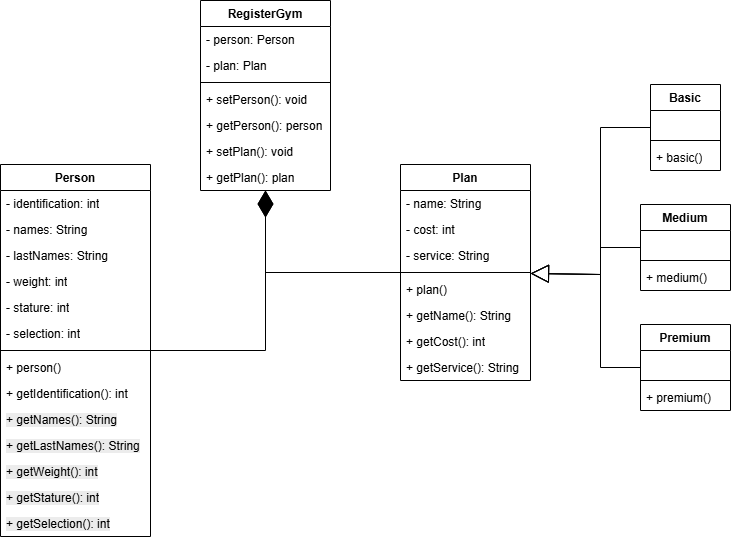

The diagram above was exported from draw.io. Its source (the exported page's mxGraphModel, read from the mxfile embedded in the PNG):
<mxGraphModel dx="1111" dy="431" grid="1" gridSize="10" guides="1" tooltips="1" connect="1" arrows="1" fold="1" page="1" pageScale="1" pageWidth="827" pageHeight="1169" math="0" shadow="0">
  <root>
    <mxCell id="0" />
    <mxCell id="1" parent="0" />
    <mxCell id="eiZIiwb7XxcZJyhcGwLT-1" value="Person" style="swimlane;fontStyle=1;align=center;verticalAlign=top;childLayout=stackLayout;horizontal=1;startSize=26;horizontalStack=0;resizeParent=1;resizeParentMax=0;resizeLast=0;collapsible=1;marginBottom=0;whiteSpace=wrap;html=1;" parent="1" vertex="1">
      <mxGeometry x="40" y="200" width="150" height="372" as="geometry" />
    </mxCell>
    <mxCell id="eiZIiwb7XxcZJyhcGwLT-2" value="- identification: int" style="text;strokeColor=none;fillColor=none;align=left;verticalAlign=top;spacingLeft=4;spacingRight=4;overflow=hidden;rotatable=0;points=[[0,0.5],[1,0.5]];portConstraint=eastwest;whiteSpace=wrap;html=1;" parent="eiZIiwb7XxcZJyhcGwLT-1" vertex="1">
      <mxGeometry y="26" width="150" height="26" as="geometry" />
    </mxCell>
    <mxCell id="eiZIiwb7XxcZJyhcGwLT-29" value="- names: String" style="text;strokeColor=none;fillColor=none;align=left;verticalAlign=top;spacingLeft=4;spacingRight=4;overflow=hidden;rotatable=0;points=[[0,0.5],[1,0.5]];portConstraint=eastwest;whiteSpace=wrap;html=1;" parent="eiZIiwb7XxcZJyhcGwLT-1" vertex="1">
      <mxGeometry y="52" width="150" height="26" as="geometry" />
    </mxCell>
    <mxCell id="eiZIiwb7XxcZJyhcGwLT-28" value="- lastNames: String" style="text;strokeColor=none;fillColor=none;align=left;verticalAlign=top;spacingLeft=4;spacingRight=4;overflow=hidden;rotatable=0;points=[[0,0.5],[1,0.5]];portConstraint=eastwest;whiteSpace=wrap;html=1;" parent="eiZIiwb7XxcZJyhcGwLT-1" vertex="1">
      <mxGeometry y="78" width="150" height="26" as="geometry" />
    </mxCell>
    <mxCell id="eiZIiwb7XxcZJyhcGwLT-27" value="- weight: int" style="text;strokeColor=none;fillColor=none;align=left;verticalAlign=top;spacingLeft=4;spacingRight=4;overflow=hidden;rotatable=0;points=[[0,0.5],[1,0.5]];portConstraint=eastwest;whiteSpace=wrap;html=1;" parent="eiZIiwb7XxcZJyhcGwLT-1" vertex="1">
      <mxGeometry y="104" width="150" height="26" as="geometry" />
    </mxCell>
    <mxCell id="eiZIiwb7XxcZJyhcGwLT-26" value="- stature: int" style="text;strokeColor=none;fillColor=none;align=left;verticalAlign=top;spacingLeft=4;spacingRight=4;overflow=hidden;rotatable=0;points=[[0,0.5],[1,0.5]];portConstraint=eastwest;whiteSpace=wrap;html=1;" parent="eiZIiwb7XxcZJyhcGwLT-1" vertex="1">
      <mxGeometry y="130" width="150" height="26" as="geometry" />
    </mxCell>
    <mxCell id="eiZIiwb7XxcZJyhcGwLT-25" value="- selection: int" style="text;strokeColor=none;fillColor=none;align=left;verticalAlign=top;spacingLeft=4;spacingRight=4;overflow=hidden;rotatable=0;points=[[0,0.5],[1,0.5]];portConstraint=eastwest;whiteSpace=wrap;html=1;" parent="eiZIiwb7XxcZJyhcGwLT-1" vertex="1">
      <mxGeometry y="156" width="150" height="26" as="geometry" />
    </mxCell>
    <mxCell id="eiZIiwb7XxcZJyhcGwLT-3" value="" style="line;strokeWidth=1;fillColor=none;align=left;verticalAlign=middle;spacingTop=-1;spacingLeft=3;spacingRight=3;rotatable=0;labelPosition=right;points=[];portConstraint=eastwest;strokeColor=inherit;" parent="eiZIiwb7XxcZJyhcGwLT-1" vertex="1">
      <mxGeometry y="182" width="150" height="8" as="geometry" />
    </mxCell>
    <mxCell id="eiZIiwb7XxcZJyhcGwLT-4" value="+ person()" style="text;strokeColor=none;fillColor=none;align=left;verticalAlign=top;spacingLeft=4;spacingRight=4;overflow=hidden;rotatable=0;points=[[0,0.5],[1,0.5]];portConstraint=eastwest;whiteSpace=wrap;html=1;" parent="eiZIiwb7XxcZJyhcGwLT-1" vertex="1">
      <mxGeometry y="190" width="150" height="26" as="geometry" />
    </mxCell>
    <mxCell id="OhccNZCICnzGB2EFoZ97-6" value="+ getIdentification(): int" style="text;strokeColor=none;fillColor=none;align=left;verticalAlign=top;spacingLeft=4;spacingRight=4;overflow=hidden;rotatable=0;points=[[0,0.5],[1,0.5]];portConstraint=eastwest;whiteSpace=wrap;html=1;" parent="eiZIiwb7XxcZJyhcGwLT-1" vertex="1">
      <mxGeometry y="216" width="150" height="26" as="geometry" />
    </mxCell>
    <mxCell id="OhccNZCICnzGB2EFoZ97-5" value="&lt;span style=&quot;color: rgb(0, 0, 0); font-family: Helvetica; font-size: 12px; font-style: normal; font-variant-ligatures: normal; font-variant-caps: normal; font-weight: 400; letter-spacing: normal; orphans: 2; text-align: left; text-indent: 0px; text-transform: none; widows: 2; word-spacing: 0px; -webkit-text-stroke-width: 0px; white-space: normal; background-color: rgb(236, 236, 236); text-decoration-thickness: initial; text-decoration-style: initial; text-decoration-color: initial; float: none; display: inline !important;&quot;&gt;+ getNames(): String&lt;/span&gt;" style="text;strokeColor=none;fillColor=none;align=left;verticalAlign=top;spacingLeft=4;spacingRight=4;overflow=hidden;rotatable=0;points=[[0,0.5],[1,0.5]];portConstraint=eastwest;whiteSpace=wrap;html=1;" parent="eiZIiwb7XxcZJyhcGwLT-1" vertex="1">
      <mxGeometry y="242" width="150" height="26" as="geometry" />
    </mxCell>
    <mxCell id="OhccNZCICnzGB2EFoZ97-4" value="&lt;span style=&quot;color: rgb(0, 0, 0); font-family: Helvetica; font-size: 12px; font-style: normal; font-variant-ligatures: normal; font-variant-caps: normal; font-weight: 400; letter-spacing: normal; orphans: 2; text-align: left; text-indent: 0px; text-transform: none; widows: 2; word-spacing: 0px; -webkit-text-stroke-width: 0px; white-space: normal; background-color: rgb(236, 236, 236); text-decoration-thickness: initial; text-decoration-style: initial; text-decoration-color: initial; float: none; display: inline !important;&quot;&gt;+ getLastNames(): String&lt;/span&gt;" style="text;strokeColor=none;fillColor=none;align=left;verticalAlign=top;spacingLeft=4;spacingRight=4;overflow=hidden;rotatable=0;points=[[0,0.5],[1,0.5]];portConstraint=eastwest;whiteSpace=wrap;html=1;" parent="eiZIiwb7XxcZJyhcGwLT-1" vertex="1">
      <mxGeometry y="268" width="150" height="26" as="geometry" />
    </mxCell>
    <mxCell id="OhccNZCICnzGB2EFoZ97-3" value="&lt;span style=&quot;color: rgb(0, 0, 0); font-family: Helvetica; font-size: 12px; font-style: normal; font-variant-ligatures: normal; font-variant-caps: normal; font-weight: 400; letter-spacing: normal; orphans: 2; text-align: left; text-indent: 0px; text-transform: none; widows: 2; word-spacing: 0px; -webkit-text-stroke-width: 0px; white-space: normal; background-color: rgb(236, 236, 236); text-decoration-thickness: initial; text-decoration-style: initial; text-decoration-color: initial; float: none; display: inline !important;&quot;&gt;+ getWeight(): int&lt;/span&gt;" style="text;strokeColor=none;fillColor=none;align=left;verticalAlign=top;spacingLeft=4;spacingRight=4;overflow=hidden;rotatable=0;points=[[0,0.5],[1,0.5]];portConstraint=eastwest;whiteSpace=wrap;html=1;" parent="eiZIiwb7XxcZJyhcGwLT-1" vertex="1">
      <mxGeometry y="294" width="150" height="26" as="geometry" />
    </mxCell>
    <mxCell id="OhccNZCICnzGB2EFoZ97-2" value="&lt;span style=&quot;color: rgb(0, 0, 0); font-family: Helvetica; font-size: 12px; font-style: normal; font-variant-ligatures: normal; font-variant-caps: normal; font-weight: 400; letter-spacing: normal; orphans: 2; text-align: left; text-indent: 0px; text-transform: none; widows: 2; word-spacing: 0px; -webkit-text-stroke-width: 0px; white-space: normal; background-color: rgb(236, 236, 236); text-decoration-thickness: initial; text-decoration-style: initial; text-decoration-color: initial; float: none; display: inline !important;&quot;&gt;+ getStature(): int&lt;/span&gt;" style="text;strokeColor=none;fillColor=none;align=left;verticalAlign=top;spacingLeft=4;spacingRight=4;overflow=hidden;rotatable=0;points=[[0,0.5],[1,0.5]];portConstraint=eastwest;whiteSpace=wrap;html=1;" parent="eiZIiwb7XxcZJyhcGwLT-1" vertex="1">
      <mxGeometry y="320" width="150" height="26" as="geometry" />
    </mxCell>
    <mxCell id="OhccNZCICnzGB2EFoZ97-1" value="&lt;span style=&quot;color: rgb(0, 0, 0); font-family: Helvetica; font-size: 12px; font-style: normal; font-variant-ligatures: normal; font-variant-caps: normal; font-weight: 400; letter-spacing: normal; orphans: 2; text-align: left; text-indent: 0px; text-transform: none; widows: 2; word-spacing: 0px; -webkit-text-stroke-width: 0px; white-space: normal; background-color: rgb(236, 236, 236); text-decoration-thickness: initial; text-decoration-style: initial; text-decoration-color: initial; float: none; display: inline !important;&quot;&gt;+ getSelection(): int&lt;/span&gt;" style="text;strokeColor=none;fillColor=none;align=left;verticalAlign=top;spacingLeft=4;spacingRight=4;overflow=hidden;rotatable=0;points=[[0,0.5],[1,0.5]];portConstraint=eastwest;whiteSpace=wrap;html=1;" parent="eiZIiwb7XxcZJyhcGwLT-1" vertex="1">
      <mxGeometry y="346" width="150" height="26" as="geometry" />
    </mxCell>
    <mxCell id="eiZIiwb7XxcZJyhcGwLT-5" value="RegisterGym" style="swimlane;fontStyle=1;align=center;verticalAlign=top;childLayout=stackLayout;horizontal=1;startSize=26;horizontalStack=0;resizeParent=1;resizeParentMax=0;resizeLast=0;collapsible=1;marginBottom=0;whiteSpace=wrap;html=1;" parent="1" vertex="1">
      <mxGeometry x="240" y="36" width="130" height="190" as="geometry" />
    </mxCell>
    <mxCell id="eiZIiwb7XxcZJyhcGwLT-6" value="- person: Person" style="text;strokeColor=none;fillColor=none;align=left;verticalAlign=top;spacingLeft=4;spacingRight=4;overflow=hidden;rotatable=0;points=[[0,0.5],[1,0.5]];portConstraint=eastwest;whiteSpace=wrap;html=1;" parent="eiZIiwb7XxcZJyhcGwLT-5" vertex="1">
      <mxGeometry y="26" width="130" height="26" as="geometry" />
    </mxCell>
    <mxCell id="e9J2Wk5PWmIPKK3QGFEB-1" value="- plan: Plan" style="text;strokeColor=none;fillColor=none;align=left;verticalAlign=top;spacingLeft=4;spacingRight=4;overflow=hidden;rotatable=0;points=[[0,0.5],[1,0.5]];portConstraint=eastwest;whiteSpace=wrap;html=1;" parent="eiZIiwb7XxcZJyhcGwLT-5" vertex="1">
      <mxGeometry y="52" width="130" height="26" as="geometry" />
    </mxCell>
    <mxCell id="eiZIiwb7XxcZJyhcGwLT-7" value="" style="line;strokeWidth=1;fillColor=none;align=left;verticalAlign=middle;spacingTop=-1;spacingLeft=3;spacingRight=3;rotatable=0;labelPosition=right;points=[];portConstraint=eastwest;strokeColor=inherit;" parent="eiZIiwb7XxcZJyhcGwLT-5" vertex="1">
      <mxGeometry y="78" width="130" height="8" as="geometry" />
    </mxCell>
    <mxCell id="eiZIiwb7XxcZJyhcGwLT-8" value="+ setPerson(): void" style="text;strokeColor=none;fillColor=none;align=left;verticalAlign=top;spacingLeft=4;spacingRight=4;overflow=hidden;rotatable=0;points=[[0,0.5],[1,0.5]];portConstraint=eastwest;whiteSpace=wrap;html=1;" parent="eiZIiwb7XxcZJyhcGwLT-5" vertex="1">
      <mxGeometry y="86" width="130" height="26" as="geometry" />
    </mxCell>
    <mxCell id="wVUaJXAdwfn2ZFessMeX-3" value="+ getPerson(): person" style="text;strokeColor=none;fillColor=none;align=left;verticalAlign=top;spacingLeft=4;spacingRight=4;overflow=hidden;rotatable=0;points=[[0,0.5],[1,0.5]];portConstraint=eastwest;whiteSpace=wrap;html=1;" parent="eiZIiwb7XxcZJyhcGwLT-5" vertex="1">
      <mxGeometry y="112" width="130" height="26" as="geometry" />
    </mxCell>
    <mxCell id="wVUaJXAdwfn2ZFessMeX-2" value="+ setPlan(): void" style="text;strokeColor=none;fillColor=none;align=left;verticalAlign=top;spacingLeft=4;spacingRight=4;overflow=hidden;rotatable=0;points=[[0,0.5],[1,0.5]];portConstraint=eastwest;whiteSpace=wrap;html=1;" parent="eiZIiwb7XxcZJyhcGwLT-5" vertex="1">
      <mxGeometry y="138" width="130" height="26" as="geometry" />
    </mxCell>
    <mxCell id="wVUaJXAdwfn2ZFessMeX-1" value="+ getPlan(): plan" style="text;strokeColor=none;fillColor=none;align=left;verticalAlign=top;spacingLeft=4;spacingRight=4;overflow=hidden;rotatable=0;points=[[0,0.5],[1,0.5]];portConstraint=eastwest;whiteSpace=wrap;html=1;" parent="eiZIiwb7XxcZJyhcGwLT-5" vertex="1">
      <mxGeometry y="164" width="130" height="26" as="geometry" />
    </mxCell>
    <mxCell id="eiZIiwb7XxcZJyhcGwLT-9" value="Plan" style="swimlane;fontStyle=1;align=center;verticalAlign=top;childLayout=stackLayout;horizontal=1;startSize=26;horizontalStack=0;resizeParent=1;resizeParentMax=0;resizeLast=0;collapsible=1;marginBottom=0;whiteSpace=wrap;html=1;" parent="1" vertex="1">
      <mxGeometry x="440" y="200" width="130" height="216" as="geometry" />
    </mxCell>
    <mxCell id="eiZIiwb7XxcZJyhcGwLT-10" value="- name: String" style="text;strokeColor=none;fillColor=none;align=left;verticalAlign=top;spacingLeft=4;spacingRight=4;overflow=hidden;rotatable=0;points=[[0,0.5],[1,0.5]];portConstraint=eastwest;whiteSpace=wrap;html=1;" parent="eiZIiwb7XxcZJyhcGwLT-9" vertex="1">
      <mxGeometry y="26" width="130" height="26" as="geometry" />
    </mxCell>
    <mxCell id="UPS7gDGAAgnWSJSaPPZu-2" value="- cost: int" style="text;strokeColor=none;fillColor=none;align=left;verticalAlign=top;spacingLeft=4;spacingRight=4;overflow=hidden;rotatable=0;points=[[0,0.5],[1,0.5]];portConstraint=eastwest;whiteSpace=wrap;html=1;" parent="eiZIiwb7XxcZJyhcGwLT-9" vertex="1">
      <mxGeometry y="52" width="130" height="26" as="geometry" />
    </mxCell>
    <mxCell id="UPS7gDGAAgnWSJSaPPZu-1" value="- service: String" style="text;strokeColor=none;fillColor=none;align=left;verticalAlign=top;spacingLeft=4;spacingRight=4;overflow=hidden;rotatable=0;points=[[0,0.5],[1,0.5]];portConstraint=eastwest;whiteSpace=wrap;html=1;" parent="eiZIiwb7XxcZJyhcGwLT-9" vertex="1">
      <mxGeometry y="78" width="130" height="26" as="geometry" />
    </mxCell>
    <mxCell id="eiZIiwb7XxcZJyhcGwLT-11" value="" style="line;strokeWidth=1;fillColor=none;align=left;verticalAlign=middle;spacingTop=-1;spacingLeft=3;spacingRight=3;rotatable=0;labelPosition=right;points=[];portConstraint=eastwest;strokeColor=inherit;" parent="eiZIiwb7XxcZJyhcGwLT-9" vertex="1">
      <mxGeometry y="104" width="130" height="8" as="geometry" />
    </mxCell>
    <mxCell id="eiZIiwb7XxcZJyhcGwLT-12" value="+ plan()" style="text;strokeColor=none;fillColor=none;align=left;verticalAlign=top;spacingLeft=4;spacingRight=4;overflow=hidden;rotatable=0;points=[[0,0.5],[1,0.5]];portConstraint=eastwest;whiteSpace=wrap;html=1;" parent="eiZIiwb7XxcZJyhcGwLT-9" vertex="1">
      <mxGeometry y="112" width="130" height="26" as="geometry" />
    </mxCell>
    <mxCell id="UPS7gDGAAgnWSJSaPPZu-5" value="+ getName(): String" style="text;strokeColor=none;fillColor=none;align=left;verticalAlign=top;spacingLeft=4;spacingRight=4;overflow=hidden;rotatable=0;points=[[0,0.5],[1,0.5]];portConstraint=eastwest;whiteSpace=wrap;html=1;" parent="eiZIiwb7XxcZJyhcGwLT-9" vertex="1">
      <mxGeometry y="138" width="130" height="26" as="geometry" />
    </mxCell>
    <mxCell id="UPS7gDGAAgnWSJSaPPZu-4" value="+ getCost(): int" style="text;strokeColor=none;fillColor=none;align=left;verticalAlign=top;spacingLeft=4;spacingRight=4;overflow=hidden;rotatable=0;points=[[0,0.5],[1,0.5]];portConstraint=eastwest;whiteSpace=wrap;html=1;" parent="eiZIiwb7XxcZJyhcGwLT-9" vertex="1">
      <mxGeometry y="164" width="130" height="26" as="geometry" />
    </mxCell>
    <mxCell id="UPS7gDGAAgnWSJSaPPZu-3" value="+ getService(): String" style="text;strokeColor=none;fillColor=none;align=left;verticalAlign=top;spacingLeft=4;spacingRight=4;overflow=hidden;rotatable=0;points=[[0,0.5],[1,0.5]];portConstraint=eastwest;whiteSpace=wrap;html=1;" parent="eiZIiwb7XxcZJyhcGwLT-9" vertex="1">
      <mxGeometry y="190" width="130" height="26" as="geometry" />
    </mxCell>
    <mxCell id="eiZIiwb7XxcZJyhcGwLT-13" value="Basic" style="swimlane;fontStyle=1;align=center;verticalAlign=top;childLayout=stackLayout;horizontal=1;startSize=26;horizontalStack=0;resizeParent=1;resizeParentMax=0;resizeLast=0;collapsible=1;marginBottom=0;whiteSpace=wrap;html=1;" parent="1" vertex="1">
      <mxGeometry x="690" y="120" width="70" height="86" as="geometry" />
    </mxCell>
    <mxCell id="eiZIiwb7XxcZJyhcGwLT-14" value="&amp;nbsp;" style="text;strokeColor=none;fillColor=none;align=left;verticalAlign=top;spacingLeft=4;spacingRight=4;overflow=hidden;rotatable=0;points=[[0,0.5],[1,0.5]];portConstraint=eastwest;whiteSpace=wrap;html=1;" parent="eiZIiwb7XxcZJyhcGwLT-13" vertex="1">
      <mxGeometry y="26" width="70" height="26" as="geometry" />
    </mxCell>
    <mxCell id="eiZIiwb7XxcZJyhcGwLT-15" value="" style="line;strokeWidth=1;fillColor=none;align=left;verticalAlign=middle;spacingTop=-1;spacingLeft=3;spacingRight=3;rotatable=0;labelPosition=right;points=[];portConstraint=eastwest;strokeColor=inherit;" parent="eiZIiwb7XxcZJyhcGwLT-13" vertex="1">
      <mxGeometry y="52" width="70" height="8" as="geometry" />
    </mxCell>
    <mxCell id="eiZIiwb7XxcZJyhcGwLT-16" value="+ basic()" style="text;strokeColor=none;fillColor=none;align=left;verticalAlign=top;spacingLeft=4;spacingRight=4;overflow=hidden;rotatable=0;points=[[0,0.5],[1,0.5]];portConstraint=eastwest;whiteSpace=wrap;html=1;" parent="eiZIiwb7XxcZJyhcGwLT-13" vertex="1">
      <mxGeometry y="60" width="70" height="26" as="geometry" />
    </mxCell>
    <mxCell id="eiZIiwb7XxcZJyhcGwLT-17" value="Medium" style="swimlane;fontStyle=1;align=center;verticalAlign=top;childLayout=stackLayout;horizontal=1;startSize=26;horizontalStack=0;resizeParent=1;resizeParentMax=0;resizeLast=0;collapsible=1;marginBottom=0;whiteSpace=wrap;html=1;" parent="1" vertex="1">
      <mxGeometry x="680" y="240" width="90" height="86" as="geometry" />
    </mxCell>
    <mxCell id="eiZIiwb7XxcZJyhcGwLT-18" value="&amp;nbsp;" style="text;strokeColor=none;fillColor=none;align=left;verticalAlign=top;spacingLeft=4;spacingRight=4;overflow=hidden;rotatable=0;points=[[0,0.5],[1,0.5]];portConstraint=eastwest;whiteSpace=wrap;html=1;" parent="eiZIiwb7XxcZJyhcGwLT-17" vertex="1">
      <mxGeometry y="26" width="90" height="26" as="geometry" />
    </mxCell>
    <mxCell id="eiZIiwb7XxcZJyhcGwLT-19" value="" style="line;strokeWidth=1;fillColor=none;align=left;verticalAlign=middle;spacingTop=-1;spacingLeft=3;spacingRight=3;rotatable=0;labelPosition=right;points=[];portConstraint=eastwest;strokeColor=inherit;" parent="eiZIiwb7XxcZJyhcGwLT-17" vertex="1">
      <mxGeometry y="52" width="90" height="8" as="geometry" />
    </mxCell>
    <mxCell id="eiZIiwb7XxcZJyhcGwLT-20" value="+ medium()" style="text;strokeColor=none;fillColor=none;align=left;verticalAlign=top;spacingLeft=4;spacingRight=4;overflow=hidden;rotatable=0;points=[[0,0.5],[1,0.5]];portConstraint=eastwest;whiteSpace=wrap;html=1;" parent="eiZIiwb7XxcZJyhcGwLT-17" vertex="1">
      <mxGeometry y="60" width="90" height="26" as="geometry" />
    </mxCell>
    <mxCell id="eiZIiwb7XxcZJyhcGwLT-21" value="Premium" style="swimlane;fontStyle=1;align=center;verticalAlign=top;childLayout=stackLayout;horizontal=1;startSize=26;horizontalStack=0;resizeParent=1;resizeParentMax=0;resizeLast=0;collapsible=1;marginBottom=0;whiteSpace=wrap;html=1;" parent="1" vertex="1">
      <mxGeometry x="680" y="360" width="90" height="86" as="geometry" />
    </mxCell>
    <mxCell id="eiZIiwb7XxcZJyhcGwLT-22" value="&amp;nbsp;" style="text;strokeColor=none;fillColor=none;align=left;verticalAlign=top;spacingLeft=4;spacingRight=4;overflow=hidden;rotatable=0;points=[[0,0.5],[1,0.5]];portConstraint=eastwest;whiteSpace=wrap;html=1;" parent="eiZIiwb7XxcZJyhcGwLT-21" vertex="1">
      <mxGeometry y="26" width="90" height="26" as="geometry" />
    </mxCell>
    <mxCell id="eiZIiwb7XxcZJyhcGwLT-23" value="" style="line;strokeWidth=1;fillColor=none;align=left;verticalAlign=middle;spacingTop=-1;spacingLeft=3;spacingRight=3;rotatable=0;labelPosition=right;points=[];portConstraint=eastwest;strokeColor=inherit;" parent="eiZIiwb7XxcZJyhcGwLT-21" vertex="1">
      <mxGeometry y="52" width="90" height="8" as="geometry" />
    </mxCell>
    <mxCell id="eiZIiwb7XxcZJyhcGwLT-24" value="+ premium()" style="text;strokeColor=none;fillColor=none;align=left;verticalAlign=top;spacingLeft=4;spacingRight=4;overflow=hidden;rotatable=0;points=[[0,0.5],[1,0.5]];portConstraint=eastwest;whiteSpace=wrap;html=1;" parent="eiZIiwb7XxcZJyhcGwLT-21" vertex="1">
      <mxGeometry y="60" width="90" height="26" as="geometry" />
    </mxCell>
    <mxCell id="wVUaJXAdwfn2ZFessMeX-4" value="" style="endArrow=block;endSize=16;endFill=0;html=1;rounded=0;" parent="1" source="eiZIiwb7XxcZJyhcGwLT-17" target="eiZIiwb7XxcZJyhcGwLT-9" edge="1">
      <mxGeometry width="160" relative="1" as="geometry">
        <mxPoint x="310" y="307.41" as="sourcePoint" />
        <mxPoint x="470" y="307.41" as="targetPoint" />
        <Array as="points">
          <mxPoint x="640" y="283" />
          <mxPoint x="640" y="310" />
        </Array>
      </mxGeometry>
    </mxCell>
    <mxCell id="wVUaJXAdwfn2ZFessMeX-5" value="" style="endArrow=block;endSize=16;endFill=0;html=1;rounded=0;" parent="1" source="eiZIiwb7XxcZJyhcGwLT-21" target="eiZIiwb7XxcZJyhcGwLT-9" edge="1">
      <mxGeometry width="160" relative="1" as="geometry">
        <mxPoint x="320" y="317.41" as="sourcePoint" />
        <mxPoint x="480" y="317.41" as="targetPoint" />
        <Array as="points">
          <mxPoint x="640" y="403" />
          <mxPoint x="640" y="310" />
        </Array>
      </mxGeometry>
    </mxCell>
    <mxCell id="wVUaJXAdwfn2ZFessMeX-6" value="" style="endArrow=block;endSize=16;endFill=0;html=1;rounded=0;" parent="1" source="eiZIiwb7XxcZJyhcGwLT-13" target="eiZIiwb7XxcZJyhcGwLT-9" edge="1">
      <mxGeometry width="160" relative="1" as="geometry">
        <mxPoint x="330" y="327.41" as="sourcePoint" />
        <mxPoint x="490" y="327.41" as="targetPoint" />
        <Array as="points">
          <mxPoint x="640" y="163" />
          <mxPoint x="640" y="310" />
        </Array>
      </mxGeometry>
    </mxCell>
    <mxCell id="wVUaJXAdwfn2ZFessMeX-7" value="" style="endArrow=diamondThin;endFill=1;endSize=24;html=1;rounded=0;" parent="1" source="eiZIiwb7XxcZJyhcGwLT-1" target="eiZIiwb7XxcZJyhcGwLT-5" edge="1">
      <mxGeometry width="160" relative="1" as="geometry">
        <mxPoint x="225" y="300" as="sourcePoint" />
        <mxPoint x="370" y="220" as="targetPoint" />
        <Array as="points">
          <mxPoint x="305" y="386" />
        </Array>
      </mxGeometry>
    </mxCell>
    <mxCell id="wVUaJXAdwfn2ZFessMeX-8" value="" style="endArrow=diamondThin;endFill=1;endSize=24;html=1;rounded=0;" parent="1" source="eiZIiwb7XxcZJyhcGwLT-9" target="eiZIiwb7XxcZJyhcGwLT-5" edge="1">
      <mxGeometry width="160" relative="1" as="geometry">
        <mxPoint x="235" y="310" as="sourcePoint" />
        <mxPoint x="395" y="310" as="targetPoint" />
        <Array as="points">
          <mxPoint x="305" y="308" />
        </Array>
      </mxGeometry>
    </mxCell>
  </root>
</mxGraphModel>